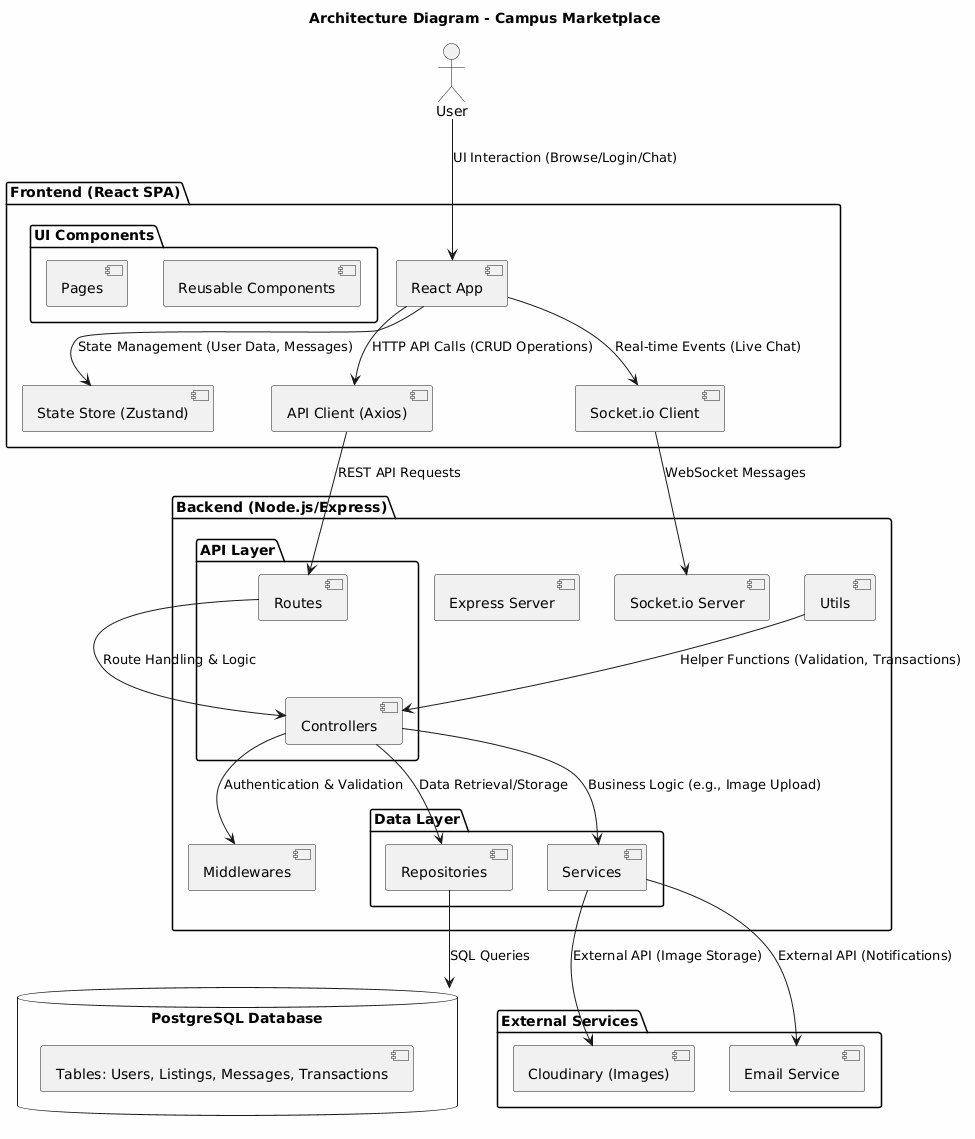

The diagram above was rendered by PlantUML. Its source (embedded in the PNG):
@startuml
skinparam backgroundColor #FEFEFE
skinparam componentStyle uml2

title Architecture Diagram - Campus Marketplace

actor "User" as User

package "Frontend (React SPA)" as Frontend {
    [React App] as ReactApp
    [State Store (Zustand)] as Store
    [API Client (Axios)] as Axios
    [Socket.io Client] as SocketClient
    
    package "UI Components" {
        [Pages] as Pages
        [Reusable Components] as Components
    }
}

package "Backend (Node.js/Express)" as Backend {
    [Express Server] as Express
    [Socket.io Server] as SocketServer
    
    package "API Layer" {
        [Routes] as Routes
        [Controllers] as Controllers
    }
    
    package "Data Layer" {
        [Repositories] as Repos
        [Services] as Services
    }
    
    [Middlewares] as MW
    [Utils] as Utils
}

database "PostgreSQL Database" as DB {
    [Tables: Users, Listings, Messages, Transactions] as Tables
}

package "External Services" as External {
    [Cloudinary (Images)] as Cloudinary
    [Email Service] as Email
}

' Flow Connections
User --> ReactApp : UI Interaction (Browse/Login/Chat)
ReactApp --> Store : State Management (User Data, Messages)
ReactApp --> Axios : HTTP API Calls (CRUD Operations)
ReactApp --> SocketClient : Real-time Events (Live Chat)
Axios --> Routes : REST API Requests
SocketClient --> SocketServer : WebSocket Messages
Routes --> Controllers : Route Handling & Logic
Controllers --> MW : Authentication & Validation
Controllers --> Repos : Data Retrieval/Storage
Controllers --> Services : Business Logic (e.g., Image Upload)
Repos --> DB : SQL Queries
Services --> Cloudinary : External API (Image Storage)
Services --> Email : External API (Notifications)
Utils --> Controllers : Helper Functions (Validation, Transactions)
@enduml